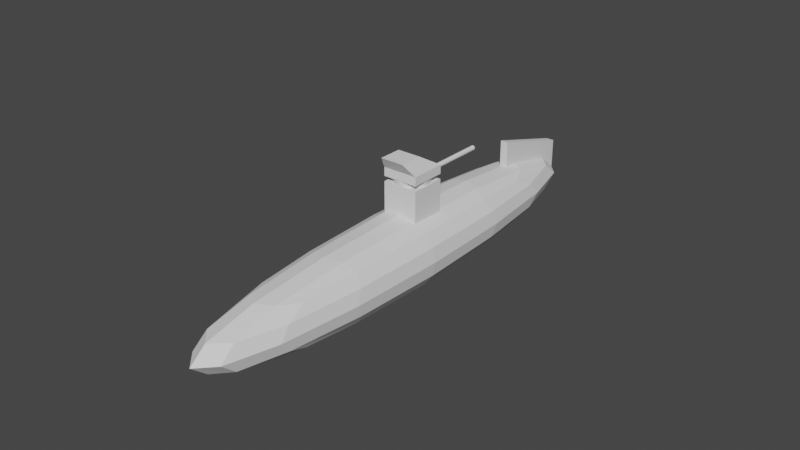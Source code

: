 # Source: SmallPatrol.blend  (saved by Blender 3.5.10; exported with 4.5.12 LTS)
import bpy
from mathutils import Matrix  # noqa: F401  (used for matrix-valued properties, if any)

bpy.ops.wm.read_factory_settings(use_empty=True)
scene = bpy.context.scene
scene.name = 'Scene'

# ---- world
world_world = bpy.data.worlds.new('World'); scene.world = world_world
world_world.use_nodes = True; world_world.node_tree.nodes.clear()
_N = world_world.node_tree.nodes; _L = world_world.node_tree.links
n0 = _N.new('ShaderNodeOutputWorld'); n0.name = 'World Output'; n0.location = (300, 300)
n1 = _N.new('ShaderNodeBackground'); n1.name = 'Background'; n1.location = (10, 300)
n1.inputs[0].default_value = (0.05088, 0.05088, 0.05088, 1.0)
_L.new(n1.outputs[0], n0.inputs[0])
n0.is_active_output = True
world_world.color = (0.05088, 0.05088, 0.05088)
world_world.use_sun_shadow = False
world_world.sun_shadow_jitter_overblur = 0.0

# ---- meshes
me_cube_003 = bpy.data.meshes.new('Cube.003')
me_cube_003.from_pydata([(-2.631, -17.35, -2.708), (-2.631, -17.35, 2.085), (-2.631, 16.08, -2.708), (-2.631, 16.08, 2.085), (2.856, -17.35, -2.708), (2.856, -17.35, 2.085), (2.856, 16.08, -2.708), (2.856, 16.08, 2.085)], [], [(0, 1, 3, 2), (2, 3, 7, 6), (6, 7, 5, 4), (4, 5, 1, 0), (2, 6, 4, 0), (7, 3, 1, 5)])
_uv = me_cube_003.uv_layers.new(name='UVMap')
_uv.uv.foreach_set('vector', [0.375, 0.0, 0.625, 0.0, 0.625, 0.25, 0.375, 0.25, 0.375, 0.25, 0.625, 0.25, 0.625, 0.5, 0.375, 0.5, 0.375, 0.5, 0.625, 0.5, 0.625, 0.75, 0.375, 0.75, 0.375, 0.75, 0.625, 0.75, 0.625, 1.0, 0.375, 1.0, 0.125, 0.5, 0.375, 0.5, 0.375, 0.75, 0.125, 0.75, 0.625, 0.5, 0.875, 0.5, 0.875, 0.75, 0.625, 0.75])
me_cube_003.update()
me_cube_004 = bpy.data.meshes.new('Cube.004')
me_cube_004.from_pydata([(-1.0, -1.0, -6.533), (-1.0, -1.0, 1.0), (-1.0, 1.0, -6.533), (-1.0, 1.0, 1.0), (1.0, -1.0, -6.533), (1.0, -1.0, 1.0), (1.0, 1.0, -6.533), (1.0, 1.0, 1.0)], [], [(0, 1, 3, 2), (2, 3, 7, 6), (6, 7, 5, 4), (4, 5, 1, 0), (2, 6, 4, 0), (7, 3, 1, 5)])
_uv = me_cube_004.uv_layers.new(name='UVMap')
_uv.uv.foreach_set('vector', [0.375, 0.0, 0.625, 0.0, 0.625, 0.25, 0.375, 0.25, 0.375, 0.25, 0.625, 0.25, 0.625, 0.5, 0.375, 0.5, 0.375, 0.5, 0.625, 0.5, 0.625, 0.75, 0.375, 0.75, 0.375, 0.75, 0.625, 0.75, 0.625, 1.0, 0.375, 1.0, 0.125, 0.5, 0.375, 0.5, 0.375, 0.75, 0.125, 0.75, 0.625, 0.5, 0.875, 0.5, 0.875, 0.75, 0.625, 0.75])
me_cube_004.update()
me_cylinder_001 = bpy.data.meshes.new('Cylinder.001')
me_cylinder_001.from_pydata([(0.0, 1.0, -1.0), (0.0, 1.0, 1.0), (0.1951, 0.9808, -1.0), (0.1951, 0.9808, 1.0), (0.3827, 0.9239, -1.0), (0.3827, 0.9239, 1.0), (0.5556, 0.8315, -1.0), (0.5556, 0.8315, 1.0), (0.7071, 0.7071, -1.0), (0.7071, 0.7071, 1.0), (0.8315, 0.5556, -1.0), (0.8315, 0.5556, 1.0), (0.9239, 0.3827, -1.0), (0.9239, 0.3827, 1.0), (0.9808, 0.1951, -1.0), (0.9808, 0.1951, 1.0), (1.0, 0.0, -1.0), (1.0, 0.0, 1.0), (0.9808, -0.1951, -1.0), (0.9808, -0.1951, 1.0), (0.9239, -0.3827, -1.0), (0.9239, -0.3827, 1.0), (0.8315, -0.5556, -1.0), (0.8315, -0.5556, 1.0), (0.7071, -0.7071, -1.0), (0.7071, -0.7071, 1.0), (0.5556, -0.8315, -1.0), (0.5556, -0.8315, 1.0), (0.3827, -0.9239, -1.0), (0.3827, -0.9239, 1.0), (0.1951, -0.9808, -1.0), (0.1951, -0.9808, 1.0), (0.0, -1.0, -1.0), (0.0, -1.0, 1.0), (-0.1951, -0.9808, -1.0), (-0.1951, -0.9808, 1.0), (-0.3827, -0.9239, -1.0), (-0.3827, -0.9239, 1.0), (-0.5556, -0.8315, -1.0), (-0.5556, -0.8315, 1.0), (-0.7071, -0.7071, -1.0), (-0.7071, -0.7071, 1.0), (-0.8315, -0.5556, -1.0), (-0.8315, -0.5556, 1.0), (-0.9239, -0.3827, -1.0), (-0.9239, -0.3827, 1.0), (-0.9808, -0.1951, -1.0), (-0.9808, -0.1951, 1.0), (-1.0, 0.0, -1.0), (-1.0, 0.0, 1.0), (-0.9808, 0.1951, -1.0), (-0.9808, 0.1951, 1.0), (-0.9239, 0.3827, -1.0), (-0.9239, 0.3827, 1.0), (-0.8315, 0.5556, -1.0), (-0.8315, 0.5556, 1.0), (-0.7071, 0.7071, -1.0), (-0.7071, 0.7071, 1.0), (-0.5556, 0.8315, -1.0), (-0.5556, 0.8315, 1.0), (-0.3827, 0.9239, -1.0), (-0.3827, 0.9239, 1.0), (-0.1951, 0.9808, -1.0), (-0.1951, 0.9808, 1.0)], [], [(0, 1, 3, 2), (2, 3, 5, 4), (4, 5, 7, 6), (6, 7, 9, 8), (8, 9, 11, 10), (10, 11, 13, 12), (12, 13, 15, 14), (14, 15, 17, 16), (16, 17, 19, 18), (18, 19, 21, 20), (20, 21, 23, 22), (22, 23, 25, 24), (24, 25, 27, 26), (26, 27, 29, 28), (28, 29, 31, 30), (30, 31, 33, 32), (32, 33, 35, 34), (34, 35, 37, 36), (36, 37, 39, 38), (38, 39, 41, 40), (40, 41, 43, 42), (42, 43, 45, 44), (44, 45, 47, 46), (46, 47, 49, 48), (48, 49, 51, 50), (50, 51, 53, 52), (52, 53, 55, 54), (54, 55, 57, 56), (56, 57, 59, 58), (58, 59, 61, 60), (3, 1, 63, 61, 59, 57, 55, 53, 51, 49, 47, 45, 43, 41, 39, 37, 35, 33, 31, 29, 27, 25, 23, 21, 19, 17, 15, 13, 11, 9, 7, 5), (60, 61, 63, 62), (62, 63, 1, 0), (0, 2, 4, 6, 8, 10, 12, 14, 16, 18, 20, 22, 24, 26, 28, 30, 32, 34, 36, 38, 40, 42, 44, 46, 48, 50, 52, 54, 56, 58, 60, 62)])
_uv = me_cylinder_001.uv_layers.new(name='UVMap')
_uv.uv.foreach_set('vector', [1.0, 0.5, 1.0, 1.0, 0.9688, 1.0, 0.9688, 0.5, 0.9688, 0.5, 0.9688, 1.0, 0.9375, 1.0, 0.9375, 0.5, 0.9375, 0.5, 0.9375, 1.0, 0.9062, 1.0, 0.9062, 0.5, 0.9062, 0.5, 0.9062, 1.0, 0.875, 1.0, 0.875, 0.5, 0.875, 0.5, 0.875, 1.0, 0.8438, 1.0, 0.8438, 0.5, 0.8438, 0.5, 0.8438, 1.0, 0.8125, 1.0, 0.8125, 0.5, 0.8125, 0.5, 0.8125, 1.0, 0.7812, 1.0, 0.7812, 0.5, 0.7812, 0.5, 0.7812, 1.0, 0.75, 1.0, 0.75, 0.5, 0.75, 0.5, 0.75, 1.0, 0.7188, 1.0, 0.7188, 0.5, 0.7188, 0.5, 0.7188, 1.0, 0.6875, 1.0, 0.6875, 0.5, 0.6875, 0.5, 0.6875, 1.0, 0.6562, 1.0, 0.6562, 0.5, 0.6562, 0.5, 0.6562, 1.0, 0.625, 1.0, 0.625, 0.5, 0.625, 0.5, 0.625, 1.0, 0.5938, 1.0, 0.5938, 0.5, 0.5938, 0.5, 0.5938, 1.0, 0.5625, 1.0, 0.5625, 0.5, 0.5625, 0.5, 0.5625, 1.0, 0.5312, 1.0, 0.5312, 0.5, 0.5312, 0.5, 0.5312, 1.0, 0.5, 1.0, 0.5, 0.5, 0.5, 0.5, 0.5, 1.0, 0.4688, 1.0, 0.4688, 0.5, 0.4688, 0.5, 0.4688, 1.0, 0.4375, 1.0, 0.4375, 0.5, 0.4375, 0.5, 0.4375, 1.0, 0.4062, 1.0, 0.4062, 0.5, 0.4062, 0.5, 0.4062, 1.0, 0.375, 1.0, 0.375, 0.5, 0.375, 0.5, 0.375, 1.0, 0.3438, 1.0, 0.3438, 0.5, 0.3438, 0.5, 0.3438, 1.0, 0.3125, 1.0, 0.3125, 0.5, 0.3125, 0.5, 0.3125, 1.0, 0.2812, 1.0, 0.2812, 0.5, 0.2812, 0.5, 0.2812, 1.0, 0.25, 1.0, 0.25, 0.5, 0.25, 0.5, 0.25, 1.0, 0.2188, 1.0, 0.2188, 0.5, 0.2188, 0.5, 0.2188, 1.0, 0.1875, 1.0, 0.1875, 0.5, 0.1875, 0.5, 0.1875, 1.0, 0.1562, 1.0, 0.1562, 0.5, 0.1562, 0.5, 0.1562, 1.0, 0.125, 1.0, 0.125, 0.5, 0.125, 0.5, 0.125, 1.0, 0.09375, 1.0, 0.09375, 0.5, 0.09375, 0.5, 0.09375, 1.0, 0.0625, 1.0, 0.0625, 0.5, 0.2968, 0.4854, 0.25, 0.49, 0.2032, 0.4854, 0.1582, 0.4717, 0.1167, 0.4496, 0.08029, 0.4197, 0.05045, 0.3833, 0.02827, 0.3418, 0.01461, 0.2968, 0.01, 0.25, 0.01461, 0.2032, 0.02827, 0.1582, 0.05045, 0.1167, 0.08029, 0.08029, 0.1167, 0.05045, 0.1582, 0.02827, 0.2032, 0.01461, 0.25, 0.01, 0.2968, 0.01461, 0.3418, 0.02827, 0.3833, 0.05045, 0.4197, 0.08029, 0.4496, 0.1167, 0.4717, 0.1582, 0.4854, 0.2032, 0.49, 0.25, 0.4854, 0.2968, 0.4717, 0.3418, 0.4496, 0.3833, 0.4197, 0.4197, 0.3833, 0.4496, 0.3418, 0.4717, 0.0625, 0.5, 0.0625, 1.0, 0.03125, 1.0, 0.03125, 0.5, 0.03125, 0.5, 0.03125, 1.0, 0.0, 1.0, 0.0, 0.5, 0.75, 0.49, 0.7968, 0.4854, 0.8418, 0.4717, 0.8833, 0.4496, 0.9197, 0.4197, 0.9496, 0.3833, 0.9717, 0.3418, 0.9854, 0.2968, 0.99, 0.25, 0.9854, 0.2032, 0.9717, 0.1582, 0.9496, 0.1167, 0.9197, 0.08029, 0.8833, 0.05045, 0.8418, 0.02827, 0.7968, 0.01461, 0.75, 0.01, 0.7032, 0.01461, 0.6582, 0.02827, 0.6167, 0.05045, 0.5803, 0.08029, 0.5504, 0.1167, 0.5283, 0.1582, 0.5146, 0.2032, 0.51, 0.25, 0.5146, 0.2968, 0.5283, 0.3418, 0.5504, 0.3833, 0.5803, 0.4197, 0.6167, 0.4496, 0.6582, 0.4717, 0.7032, 0.4854])
me_cylinder_001.update()
me_cube_006 = bpy.data.meshes.new('Cube.006')
me_cube_006.from_pydata([(-1.0, -1.0, -1.0), (-0.6596, -1.62, 4.194), (-1.0, 1.0, -1.0), (-0.6596, -0.3009, 4.194), (1.0, -1.0, -1.0), (0.6596, -1.62, 4.194), (1.0, 1.0, -1.0), (0.6596, -0.3009, 4.194), (-1.0, -1.0, 1.0), (-1.0, 1.0, 1.0), (1.0, 1.0, 1.0), (1.0, -1.0, 1.0)], [], [(0, 8, 9, 2), (2, 9, 10, 6), (6, 10, 11, 4), (4, 11, 8, 0), (2, 6, 4, 0), (7, 3, 1, 5), (1, 3, 9, 8), (3, 7, 10, 9), (7, 5, 11, 10), (5, 1, 8, 11)])
_uv = me_cube_006.uv_layers.new(name='UVMap')
_uv.uv.foreach_set('vector', [0.375, 0.0, 0.625, 0.0, 0.625, 0.25, 0.375, 0.25, 0.375, 0.25, 0.625, 0.25, 0.625, 0.5, 0.375, 0.5, 0.375, 0.5, 0.625, 0.5, 0.625, 0.75, 0.375, 0.75, 0.375, 0.75, 0.625, 0.75, 0.625, 1.0, 0.375, 1.0, 0.125, 0.5, 0.375, 0.5, 0.375, 0.75, 0.125, 0.75, 0.6675, 0.5425, 0.8325, 0.5425, 0.8325, 0.7075, 0.6675, 0.7075, 0.8325, 0.7075, 0.8325, 0.5425, 0.875, 0.5, 0.875, 0.75, 0.8325, 0.5425, 0.6675, 0.5425, 0.625, 0.5, 0.875, 0.5, 0.6675, 0.5425, 0.6675, 0.7075, 0.625, 0.75, 0.625, 0.5, 0.6675, 0.7075, 0.8325, 0.7075, 0.875, 0.75, 0.625, 0.75])
me_cube_006.update()
me_cube_007 = bpy.data.meshes.new('Cube.007')
me_cube_007.from_pydata([(-1.0, -3.8, 3.064), (-1.0, -3.8, 8.302), (-1.0, 1.0, -1.0), (-1.0, 1.0, 4.239), (1.0, -3.8, 3.064), (1.0, -3.8, 8.302), (1.0, 1.0, -1.0), (1.0, 1.0, 4.239)], [], [(0, 1, 3, 2), (2, 3, 7, 6), (6, 7, 5, 4), (4, 5, 1, 0), (2, 6, 4, 0), (7, 3, 1, 5)])
_uv = me_cube_007.uv_layers.new(name='UVMap')
_uv.uv.foreach_set('vector', [0.375, 0.0, 0.625, 0.0, 0.625, 0.25, 0.375, 0.25, 0.375, 0.25, 0.625, 0.25, 0.625, 0.5, 0.375, 0.5, 0.375, 0.5, 0.625, 0.5, 0.625, 0.75, 0.375, 0.75, 0.375, 0.75, 0.625, 0.75, 0.625, 1.0, 0.375, 1.0, 0.125, 0.5, 0.375, 0.5, 0.375, 0.75, 0.125, 0.75, 0.625, 0.5, 0.875, 0.5, 0.875, 0.75, 0.625, 0.75])
me_cube_007.update()
me_cylinder_002 = bpy.data.meshes.new('Cylinder.002')
me_cylinder_002.from_pydata([(0.0, 1.0, -1.0), (0.0, 0.5747, 1.0), (0.1951, 0.9808, -1.0), (0.1121, 0.5636, 1.0), (0.3827, 0.9239, -1.0), (0.2199, 0.5309, 1.0), (0.5556, 0.8315, -1.0), (0.3193, 0.4778, 1.0), (0.7071, 0.7071, -1.0), (0.4064, 0.4064, 1.0), (0.8315, 0.5556, -1.0), (0.4778, 0.3193, 1.0), (0.9239, 0.3827, -1.0), (0.5309, 0.2199, 1.0), (0.9808, 0.1951, -1.0), (0.5636, 0.1121, 1.0), (1.0, 0.0, -1.0), (0.5747, -6.502e-07, 1.0), (0.9808, -0.1951, -1.0), (0.5636, -0.1121, 1.0), (0.9239, -0.3827, -1.0), (0.5309, -0.2199, 1.0), (0.8315, -0.5556, -1.0), (0.4778, -0.3193, 1.0), (0.7071, -0.7071, -1.0), (0.4064, -0.4064, 1.0), (0.5556, -0.8315, -1.0), (0.3193, -0.4778, 1.0), (0.3827, -0.9239, -1.0), (0.2199, -0.5309, 1.0), (0.1951, -0.9808, -1.0), (0.1121, -0.5636, 1.0), (0.0, -1.0, -1.0), (0.0, -0.5747, 1.0), (-0.1951, -0.9808, -1.0), (-0.1121, -0.5636, 1.0), (-0.3827, -0.9239, -1.0), (-0.2199, -0.5309, 1.0), (-0.5556, -0.8315, -1.0), (-0.3193, -0.4778, 1.0), (-0.7071, -0.7071, -1.0), (-0.4064, -0.4064, 1.0), (-0.8315, -0.5556, -1.0), (-0.4778, -0.3193, 1.0), (-0.9239, -0.3827, -1.0), (-0.5309, -0.2199, 1.0), (-0.9808, -0.1951, -1.0), (-0.5636, -0.1121, 1.0), (-1.0, 0.0, -1.0), (-0.5747, -6.502e-07, 1.0), (-0.9808, 0.1951, -1.0), (-0.5636, 0.1121, 1.0), (-0.9239, 0.3827, -1.0), (-0.5309, 0.2199, 1.0), (-0.8315, 0.5556, -1.0), (-0.4778, 0.3193, 1.0), (-0.7071, 0.7071, -1.0), (-0.4064, 0.4064, 1.0), (-0.5556, 0.8315, -1.0), (-0.3193, 0.4778, 1.0), (-0.3827, 0.9239, -1.0), (-0.2199, 0.5309, 1.0), (-0.1951, 0.9808, -1.0), (-0.1121, 0.5636, 1.0), (0.1951, 0.9808, 1.0), (0.0, 1.0, 1.0), (0.3827, 0.9239, 1.0), (0.5556, 0.8315, 1.0), (0.7071, 0.7071, 1.0), (0.8315, 0.5556, 1.0), (0.9239, 0.3827, 1.0), (0.9808, 0.1951, 1.0), (1.0, 0.0, 1.0), (0.9808, -0.1951, 1.0), (0.9239, -0.3827, 1.0), (0.8315, -0.5556, 1.0), (0.7071, -0.7071, 1.0), (0.5556, -0.8315, 1.0), (0.3827, -0.9239, 1.0), (0.1951, -0.9808, 1.0), (0.0, -1.0, 1.0), (-0.1951, -0.9808, 1.0), (-0.3827, -0.9239, 1.0), (-0.5556, -0.8315, 1.0), (-0.7071, -0.7071, 1.0), (-0.8315, -0.5556, 1.0), (-0.9239, -0.3827, 1.0), (-0.9808, -0.1951, 1.0), (-1.0, 0.0, 1.0), (-0.9808, 0.1951, 1.0), (-0.9239, 0.3827, 1.0), (-0.8315, 0.5556, 1.0), (-0.7071, 0.7071, 1.0), (-0.5556, 0.8315, 1.0), (-0.3827, 0.9239, 1.0), (-0.1951, 0.9808, 1.0), (0.1121, 0.5636, -0.6406), (-1.637e-05, 0.5747, -0.6406), (0.2199, 0.5309, -0.6406), (0.3193, 0.4778, -0.6406), (0.4063, 0.4064, -0.6406), (0.4778, 0.3193, -0.6406), (0.5309, 0.2199, -0.6406), (0.5636, 0.1121, -0.6406), (0.5747, -6.502e-07, -0.6406), (0.5636, -0.1121, -0.6406), (0.5309, -0.2199, -0.6406), (0.4778, -0.3193, -0.6406), (0.4063, -0.4064, -0.6406), (0.3193, -0.4778, -0.6406), (0.2199, -0.5309, -0.6406), (0.1121, -0.5636, -0.6406), (-1.637e-05, -0.5747, -0.6406), (-0.1121, -0.5636, -0.6406), (-0.2199, -0.5309, -0.6406), (-0.3193, -0.4778, -0.6406), (-0.4064, -0.4064, -0.6406), (-0.4778, -0.3193, -0.6406), (-0.5309, -0.2199, -0.6406), (-0.5636, -0.1121, -0.6406), (-0.5747, -6.502e-07, -0.6406), (-0.5636, 0.1121, -0.6406), (-0.5309, 0.2199, -0.6406), (-0.4778, 0.3193, -0.6406), (-0.4064, 0.4064, -0.6406), (-0.3193, 0.4778, -0.6406), (-0.2199, 0.5309, -0.6406), (-0.1121, 0.5636, -0.6406)], [], [(0, 65, 64, 2), (2, 64, 66, 4), (4, 66, 67, 6), (6, 67, 68, 8), (8, 68, 69, 10), (10, 69, 70, 12), (12, 70, 71, 14), (14, 71, 72, 16), (16, 72, 73, 18), (18, 73, 74, 20), (20, 74, 75, 22), (22, 75, 76, 24), (24, 76, 77, 26), (26, 77, 78, 28), (28, 78, 79, 30), (30, 79, 80, 32), (32, 80, 81, 34), (34, 81, 82, 36), (36, 82, 83, 38), (38, 83, 84, 40), (40, 84, 85, 42), (42, 85, 86, 44), (44, 86, 87, 46), (46, 87, 88, 48), (48, 88, 89, 50), (50, 89, 90, 52), (52, 90, 91, 54), (54, 91, 92, 56), (56, 92, 93, 58), (58, 93, 94, 60), (41, 39, 115, 116), (60, 94, 95, 62), (62, 95, 65, 0), (0, 2, 4, 6, 8, 10, 12, 14, 16, 18, 20, 22, 24, 26, 28, 30, 32, 34, 36, 38, 40, 42, 44, 46, 48, 50, 52, 54, 56, 58, 60, 62), (1, 3, 64, 65), (3, 5, 66, 64), (5, 7, 67, 66), (7, 9, 68, 67), (9, 11, 69, 68), (11, 13, 70, 69), (13, 15, 71, 70), (15, 17, 72, 71), (17, 19, 73, 72), (19, 21, 74, 73), (21, 23, 75, 74), (23, 25, 76, 75), (25, 27, 77, 76), (27, 29, 78, 77), (29, 31, 79, 78), (31, 33, 80, 79), (33, 35, 81, 80), (35, 37, 82, 81), (37, 39, 83, 82), (39, 41, 84, 83), (41, 43, 85, 84), (43, 45, 86, 85), (45, 47, 87, 86), (47, 49, 88, 87), (49, 51, 89, 88), (51, 53, 90, 89), (53, 55, 91, 90), (55, 57, 92, 91), (57, 59, 93, 92), (59, 61, 94, 93), (61, 63, 95, 94), (63, 1, 65, 95), (96, 97, 127, 126, 125, 124, 123, 122, 121, 120, 119, 118, 117, 116, 115, 114, 113, 112, 111, 110, 109, 108, 107, 106, 105, 104, 103, 102, 101, 100, 99, 98), (15, 13, 102, 103), (43, 41, 116, 117), (17, 15, 103, 104), (45, 43, 117, 118), (19, 17, 104, 105), (47, 45, 118, 119), (21, 19, 105, 106), (49, 47, 119, 120), (23, 21, 106, 107), (51, 49, 120, 121), (25, 23, 107, 108), (53, 51, 121, 122), (27, 25, 108, 109), (55, 53, 122, 123), (29, 27, 109, 110), (3, 1, 97, 96), (57, 55, 123, 124), (31, 29, 110, 111), (5, 3, 96, 98), (59, 57, 124, 125), (33, 31, 111, 112), (7, 5, 98, 99), (61, 59, 125, 126), (35, 33, 112, 113), (9, 7, 99, 100), (63, 61, 126, 127), (37, 35, 113, 114), (11, 9, 100, 101), (1, 63, 127, 97), (39, 37, 114, 115), (13, 11, 101, 102)])
_uv = me_cylinder_002.uv_layers.new(name='UVMap')
_uv.uv.foreach_set('vector', [1.0, 0.5, 1.0, 1.0, 0.9688, 1.0, 0.9688, 0.5, 0.9688, 0.5, 0.9688, 1.0, 0.9375, 1.0, 0.9375, 0.5, 0.9375, 0.5, 0.9375, 1.0, 0.9062, 1.0, 0.9062, 0.5, 0.9062, 0.5, 0.9062, 1.0, 0.875, 1.0, 0.875, 0.5, 0.875, 0.5, 0.875, 1.0, 0.8438, 1.0, 0.8438, 0.5, 0.8438, 0.5, 0.8438, 1.0, 0.8125, 1.0, 0.8125, 0.5, 0.8125, 0.5, 0.8125, 1.0, 0.7812, 1.0, 0.7812, 0.5, 0.7812, 0.5, 0.7812, 1.0, 0.75, 1.0, 0.75, 0.5, 0.75, 0.5, 0.75, 1.0, 0.7188, 1.0, 0.7188, 0.5, 0.7188, 0.5, 0.7188, 1.0, 0.6875, 1.0, 0.6875, 0.5, 0.6875, 0.5, 0.6875, 1.0, 0.6562, 1.0, 0.6562, 0.5, 0.6562, 0.5, 0.6562, 1.0, 0.625, 1.0, 0.625, 0.5, 0.625, 0.5, 0.625, 1.0, 0.5938, 1.0, 0.5938, 0.5, 0.5938, 0.5, 0.5938, 1.0, 0.5625, 1.0, 0.5625, 0.5, 0.5625, 0.5, 0.5625, 1.0, 0.5312, 1.0, 0.5312, 0.5, 0.5312, 0.5, 0.5312, 1.0, 0.5, 1.0, 0.5, 0.5, 0.5, 0.5, 0.5, 1.0, 0.4688, 1.0, 0.4688, 0.5, 0.4688, 0.5, 0.4688, 1.0, 0.4375, 1.0, 0.4375, 0.5, 0.4375, 0.5, 0.4375, 1.0, 0.4062, 1.0, 0.4062, 0.5, 0.4062, 0.5, 0.4062, 1.0, 0.375, 1.0, 0.375, 0.5, 0.375, 0.5, 0.375, 1.0, 0.3438, 1.0, 0.3438, 0.5, 0.3438, 0.5, 0.3438, 1.0, 0.3125, 1.0, 0.3125, 0.5, 0.3125, 0.5, 0.3125, 1.0, 0.2812, 1.0, 0.2812, 0.5, 0.2812, 0.5, 0.2812, 1.0, 0.25, 1.0, 0.25, 0.5, 0.25, 0.5, 0.25, 1.0, 0.2188, 1.0, 0.2188, 0.5, 0.2188, 0.5, 0.2188, 1.0, 0.1875, 1.0, 0.1875, 0.5, 0.1875, 0.5, 0.1875, 1.0, 0.1562, 1.0, 0.1562, 0.5, 0.1562, 0.5, 0.1562, 1.0, 0.125, 1.0, 0.125, 0.5, 0.125, 0.5, 0.125, 1.0, 0.09375, 1.0, 0.09375, 0.5, 0.09375, 0.5, 0.09375, 1.0, 0.0625, 1.0, 0.0625, 0.5, 0.102, 0.102, 0.1337, 0.07602, 0.1337, 0.07602, 0.102, 0.102, 0.0625, 0.5, 0.0625, 1.0, 0.03125, 1.0, 0.03125, 0.5, 0.03125, 0.5, 0.03125, 1.0, 0.0, 1.0, 0.0, 0.5, 0.75, 0.49, 0.7968, 0.4854, 0.8418, 0.4717, 0.8833, 0.4496, 0.9197, 0.4197, 0.9496, 0.3833, 0.9717, 0.3418, 0.9854, 0.2968, 0.99, 0.25, 0.9854, 0.2032, 0.9717, 0.1582, 0.9496, 0.1167, 0.9197, 0.08029, 0.8833, 0.05045, 0.8418, 0.02827, 0.7968, 0.01461, 0.75, 0.01, 0.7032, 0.01461, 0.6582, 0.02827, 0.6167, 0.05045, 0.5803, 0.08029, 0.5504, 0.1167, 0.5283, 0.1582, 0.5146, 0.2032, 0.51, 0.25, 0.5146, 0.2968, 0.5283, 0.3418, 0.5504, 0.3833, 0.5803, 0.4197, 0.6167, 0.4496, 0.6582, 0.4717, 0.7032, 0.4854, 0.25, 0.4592, 0.2908, 0.4552, 0.2968, 0.4854, 0.25, 0.49, 0.2908, 0.4552, 0.3301, 0.4433, 0.3418, 0.4717, 0.2968, 0.4854, 0.3301, 0.4433, 0.3663, 0.424, 0.3833, 0.4496, 0.3418, 0.4717, 0.3663, 0.424, 0.398, 0.398, 0.4197, 0.4197, 0.3833, 0.4496, 0.398, 0.398, 0.424, 0.3663, 0.4496, 0.3833, 0.4197, 0.4197, 0.424, 0.3663, 0.4433, 0.3301, 0.4717, 0.3418, 0.4496, 0.3833, 0.4433, 0.3301, 0.4552, 0.2908, 0.4854, 0.2968, 0.4717, 0.3418, 0.4552, 0.2908, 0.4592, 0.25, 0.49, 0.25, 0.4854, 0.2968, 0.4592, 0.25, 0.4552, 0.2092, 0.4854, 0.2032, 0.49, 0.25, 0.4552, 0.2092, 0.4433, 0.1699, 0.4717, 0.1582, 0.4854, 0.2032, 0.4433, 0.1699, 0.424, 0.1337, 0.4496, 0.1167, 0.4717, 0.1582, 0.424, 0.1337, 0.398, 0.102, 0.4197, 0.08029, 0.4496, 0.1167, 0.398, 0.102, 0.3663, 0.07602, 0.3833, 0.05045, 0.4197, 0.08029, 0.3663, 0.07602, 0.3301, 0.05668, 0.3418, 0.02827, 0.3833, 0.05045, 0.3301, 0.05668, 0.2908, 0.04477, 0.2968, 0.01461, 0.3418, 0.02827, 0.2908, 0.04477, 0.25, 0.04075, 0.25, 0.01, 0.2968, 0.01461, 0.25, 0.04075, 0.2092, 0.04477, 0.2032, 0.01461, 0.25, 0.01, 0.2092, 0.04477, 0.1699, 0.05668, 0.1582, 0.02827, 0.2032, 0.01461, 0.1699, 0.05668, 0.1337, 0.07602, 0.1167, 0.05045, 0.1582, 0.02827, 0.1337, 0.07602, 0.102, 0.102, 0.08029, 0.08029, 0.1167, 0.05045, 0.102, 0.102, 0.07602, 0.1337, 0.05045, 0.1167, 0.08029, 0.08029, 0.07602, 0.1337, 0.05668, 0.1699, 0.02827, 0.1582, 0.05045, 0.1167, 0.05668, 0.1699, 0.04477, 0.2092, 0.01461, 0.2032, 0.02827, 0.1582, 0.04477, 0.2092, 0.04075, 0.25, 0.01, 0.25, 0.01461, 0.2032, 0.04075, 0.25, 0.04477, 0.2908, 0.01461, 0.2968, 0.01, 0.25, 0.04477, 0.2908, 0.05668, 0.3301, 0.02827, 0.3418, 0.01461, 0.2968, 0.05668, 0.3301, 0.07602, 0.3663, 0.05045, 0.3833, 0.02827, 0.3418, 0.07602, 0.3663, 0.102, 0.398, 0.08029, 0.4197, 0.05045, 0.3833, 0.102, 0.398, 0.1337, 0.424, 0.1167, 0.4496, 0.08029, 0.4197, 0.1337, 0.424, 0.1699, 0.4433, 0.1582, 0.4717, 0.1167, 0.4496, 0.1699, 0.4433, 0.2092, 0.4552, 0.2032, 0.4854, 0.1582, 0.4717, 0.2092, 0.4552, 0.25, 0.4592, 0.25, 0.49, 0.2032, 0.4854, 0.2908, 0.4552, 0.25, 0.4592, 0.2092, 0.4552, 0.1699, 0.4433, 0.1337, 0.424, 0.102, 0.398, 0.07602, 0.3663, 0.05668, 0.3301, 0.04477, 0.2908, 0.04075, 0.25, 0.04477, 0.2092, 0.05668, 0.1699, 0.07602, 0.1337, 0.102, 0.102, 0.1337, 0.07602, 0.1699, 0.05668, 0.2092, 0.04477, 0.25, 0.04075, 0.2908, 0.04477, 0.3301, 0.05668, 0.3663, 0.07602, 0.398, 0.102, 0.424, 0.1337, 0.4433, 0.1699, 0.4552, 0.2092, 0.4592, 0.25, 0.4552, 0.2908, 0.4433, 0.3301, 0.424, 0.3663, 0.398, 0.398, 0.3663, 0.424, 0.3301, 0.4433, 0.4552, 0.2908, 0.4433, 0.3301, 0.4433, 0.3301, 0.4552, 0.2908, 0.07602, 0.1337, 0.102, 0.102, 0.102, 0.102, 0.07602, 0.1337, 0.4592, 0.25, 0.4552, 0.2908, 0.4552, 0.2908, 0.4592, 0.25, 0.05668, 0.1699, 0.07602, 0.1337, 0.07602, 0.1337, 0.05668, 0.1699, 0.4552, 0.2092, 0.4592, 0.25, 0.4592, 0.25, 0.4552, 0.2092, 0.04477, 0.2092, 0.05668, 0.1699, 0.05668, 0.1699, 0.04477, 0.2092, 0.4433, 0.1699, 0.4552, 0.2092, 0.4552, 0.2092, 0.4433, 0.1699, 0.04075, 0.25, 0.04477, 0.2092, 0.04477, 0.2092, 0.04075, 0.25, 0.424, 0.1337, 0.4433, 0.1699, 0.4433, 0.1699, 0.424, 0.1337, 0.04477, 0.2908, 0.04075, 0.25, 0.04075, 0.25, 0.04477, 0.2908, 0.398, 0.102, 0.424, 0.1337, 0.424, 0.1337, 0.398, 0.102, 0.05668, 0.3301, 0.04477, 0.2908, 0.04477, 0.2908, 0.05668, 0.3301, 0.3663, 0.07602, 0.398, 0.102, 0.398, 0.102, 0.3663, 0.07602, 0.07602, 0.3663, 0.05668, 0.3301, 0.05668, 0.3301, 0.07602, 0.3663, 0.3301, 0.05668, 0.3663, 0.07602, 0.3663, 0.07602, 0.3301, 0.05668, 0.2908, 0.4552, 0.25, 0.4592, 0.25, 0.4592, 0.2908, 0.4552, 0.102, 0.398, 0.07602, 0.3663, 0.07602, 0.3663, 0.102, 0.398, 0.2908, 0.04477, 0.3301, 0.05668, 0.3301, 0.05668, 0.2908, 0.04477, 0.3301, 0.4433, 0.2908, 0.4552, 0.2908, 0.4552, 0.3301, 0.4433, 0.1337, 0.424, 0.102, 0.398, 0.102, 0.398, 0.1337, 0.424, 0.25, 0.04075, 0.2908, 0.04477, 0.2908, 0.04477, 0.25, 0.04075, 0.3663, 0.424, 0.3301, 0.4433, 0.3301, 0.4433, 0.3663, 0.424, 0.1699, 0.4433, 0.1337, 0.424, 0.1337, 0.424, 0.1699, 0.4433, 0.2092, 0.04477, 0.25, 0.04075, 0.25, 0.04075, 0.2092, 0.04477, 0.398, 0.398, 0.3663, 0.424, 0.3663, 0.424, 0.398, 0.398, 0.2092, 0.4552, 0.1699, 0.4433, 0.1699, 0.4433, 0.2092, 0.4552, 0.1699, 0.05668, 0.2092, 0.04477, 0.2092, 0.04477, 0.1699, 0.05668, 0.424, 0.3663, 0.398, 0.398, 0.398, 0.398, 0.424, 0.3663, 0.25, 0.4592, 0.2092, 0.4552, 0.2092, 0.4552, 0.25, 0.4592, 0.1337, 0.07602, 0.1699, 0.05668, 0.1699, 0.05668, 0.1337, 0.07602, 0.4433, 0.3301, 0.424, 0.3663, 0.424, 0.3663, 0.4433, 0.3301])
me_cylinder_002.update()

# ---- objects
ob_empty = bpy.data.objects.new('Empty', None)
ob_hull = bpy.data.objects.new('Hull', me_cube_003)
ob_conningtowerbase = bpy.data.objects.new('ConningTowerBase', me_cube_004)
ob_conningtowergun = bpy.data.objects.new('ConningTowerGun', me_cylinder_001)
ob_conningtowertop = bpy.data.objects.new('ConningTowerTop', me_cube_006)
ob_fin = bpy.data.objects.new('Fin', me_cube_007)
ob_gunbarrel = bpy.data.objects.new('GunBarrel', me_cylinder_002)

# ---- transforms, parenting, visibility, modifiers, constraints
ob_empty.location = (-5.096, -15.0, -22.77)
ob_empty.rotation_euler = (1.571, -0.0, 1.571)
ob_empty.empty_display_type = 'IMAGE'
ob_empty.empty_display_size = 32.66
ob_empty.empty_image_offset = (-0.07654, -0.07654)
ob_hull.location = (0.0, -0.2929, -0.06748)
_m = ob_hull.modifiers.new('Subdivision', 'SUBSURF')
_m.levels = 4
ob_conningtowerbase.parent = ob_hull
ob_conningtowerbase.matrix_parent_inverse = Matrix(((1.0, -0.0, -0.0, -0.0), (-0.0, 1.0, 0.0, 0.2929), (-0.0, -0.0, 1.0, 0.06748), (-0.0, 0.0, -0.0, 1.0)))
ob_conningtowerbase.location = (0.1569, 0.0, 2.941)
ob_conningtowerbase.scale = (1.0, 1.0, 0.2462)
ob_conningtowergun.parent = ob_conningtowerbase
ob_conningtowergun.matrix_parent_inverse = Matrix(((1.0, -0.0, 0.0, -0.0), (-0.0, 1.0, -0.0, 0.0), (0.0, -0.0, 4.061, -6.399), (-0.0, 0.0, -0.0, 1.0)))
ob_conningtowergun.location = (-0.03056, 0.0, 1.972)
ob_conningtowergun.scale = (0.9833, 0.9833, 0.1466)
ob_conningtowertop.parent = ob_conningtowerbase
ob_conningtowertop.matrix_parent_inverse = Matrix(((1.0, -0.0, 0.0, -0.1569), (-0.0, 1.0, -0.0, 0.0), (0.0, -0.0, 4.061, -6.399), (-0.0, 0.0, -0.0, 1.0)))
ob_conningtowertop.location = (0.1569, 0.0, 2.359)
ob_conningtowertop.scale = (1.0, 1.0, 0.2462)
ob_fin.parent = ob_hull
ob_fin.matrix_parent_inverse = Matrix(((1.0, -0.0, -0.0, -0.0), (-0.0, 1.0, 0.0, 0.2929), (-0.0, -0.0, 1.0, 0.06748), (-0.0, 0.0, -0.0, 1.0)))
ob_fin.location = (0.09163, 11.96, -0.2278)
ob_fin.scale = (0.2199, 1.0, 0.3445)
ob_gunbarrel.parent = ob_conningtowergun
ob_gunbarrel.matrix_parent_inverse = Matrix(((1.017, -0.0, 0.0, -0.1285), (-0.0, 1.017, -0.0, 0.0), (0.0, -0.0, 6.823, -13.45), (-0.0, 0.0, -0.0, 1.0)))
ob_gunbarrel.location = (0.2146, 2.849, 1.958)
ob_gunbarrel.rotation_euler = (1.571, -0.0, 0.0)
ob_gunbarrel.scale = (-0.1308, -0.1308, -2.173)

# ---- collection membership
scene.collection.objects.link(ob_empty)
scene.collection.objects.link(ob_hull)
scene.collection.objects.link(ob_conningtowerbase)
scene.collection.objects.link(ob_conningtowergun)
scene.collection.objects.link(ob_conningtowertop)
scene.collection.objects.link(ob_fin)
scene.collection.objects.link(ob_gunbarrel)

# ---- scene / render settings (as saved in the file)
scene.frame_start = 1; scene.frame_end = 250; scene.frame_set(1)
scene.render.engine = 'BLENDER_EEVEE_NEXT'
scene.cycles.sampling_pattern = 'TABULATED_SOBOL'
scene.view_settings.view_transform = 'Filmic'
bpy.context.view_layer.update()

# ---- added for rendering (the .blend has no active camera and no usable light): camera, sun
cam_auto = bpy.data.cameras.new('AutoCamera')
cam_auto.lens = 50.0
cam_auto.sensor_width = 36.0
cam_auto.clip_end = 1000.0
ob_auto_camera = bpy.data.objects.new('AutoCamera', cam_auto)
scene.collection.objects.link(ob_auto_camera)
ob_auto_camera.location = (32.2222, -39.4619, 26.6781)
ob_auto_camera.rotation_euler = (1.09748, -7.21219e-08, 0.694738)
scene.camera = ob_auto_camera
light_auto_sun = bpy.data.lights.new('AutoSun', 'SUN')
light_auto_sun.energy = 3.0
light_auto_sun.angle = 0.0523599
ob_auto_sun = bpy.data.objects.new('AutoSun', light_auto_sun)
scene.collection.objects.link(ob_auto_sun)
ob_auto_sun.rotation_euler = (0.872665, 0.174533, 0.523599)
bpy.context.view_layer.update()
